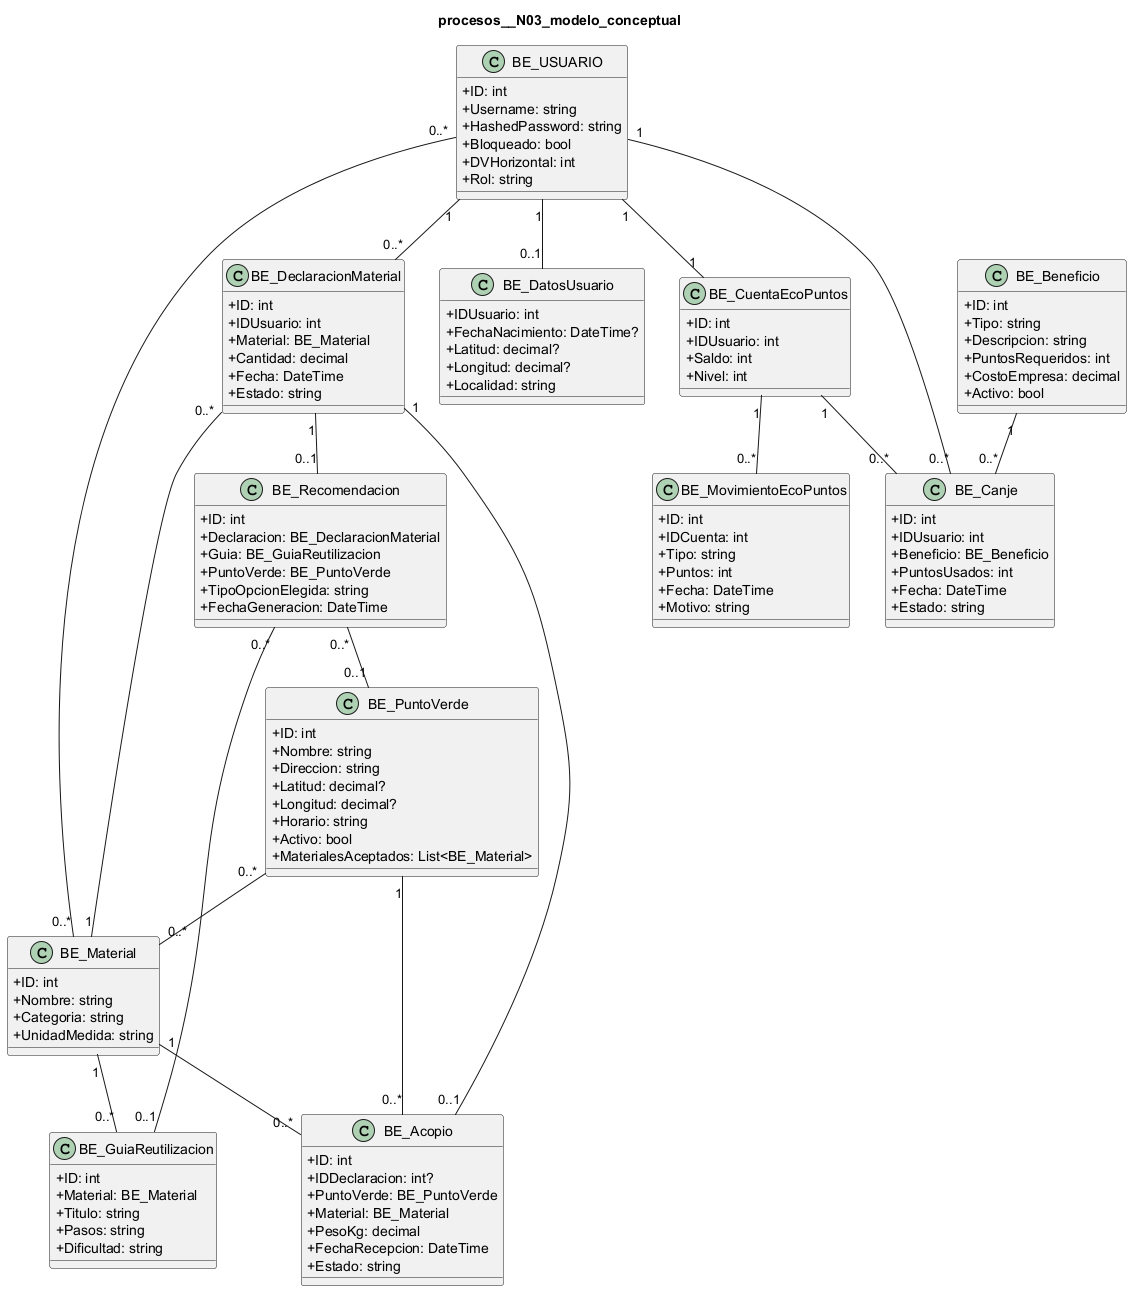

The diagram above was rendered by PlantUML. Its source (embedded in the PNG):
@startuml
skinparam classAttributeIconSize 0
title procesos__N03_modelo_conceptual
class "BE_USUARIO" as USUARIO {
  +ID: int
  +Username: string
  +HashedPassword: string
  +Bloqueado: bool
  +DVHorizontal: int
  +Rol: string
}
class "BE_DatosUsuario" as DATOS_USUARIO {
  +IDUsuario: int
  +FechaNacimiento: DateTime?
  +Latitud: decimal?
  +Longitud: decimal?
  +Localidad: string
}
class "BE_DeclaracionMaterial" as DECLARACION {
  +ID: int
  +IDUsuario: int
  +Material: BE_Material
  +Cantidad: decimal
  +Fecha: DateTime
  +Estado: string
}
class "BE_Material" as MATERIAL {
  +ID: int
  +Nombre: string
  +Categoria: string
  +UnidadMedida: string
}
class "BE_Recomendacion" as RECOMENDACION {
  +ID: int
  +Declaracion: BE_DeclaracionMaterial
  +Guia: BE_GuiaReutilizacion
  +PuntoVerde: BE_PuntoVerde
  +TipoOpcionElegida: string
  +FechaGeneracion: DateTime
}
class "BE_GuiaReutilizacion" as GUIA {
  +ID: int
  +Material: BE_Material
  +Titulo: string
  +Pasos: string
  +Dificultad: string
}
class "BE_PuntoVerde" as PUNTO_VERDE {
  +ID: int
  +Nombre: string
  +Direccion: string
  +Latitud: decimal?
  +Longitud: decimal?
  +Horario: string
  +Activo: bool
  +MaterialesAceptados: List<BE_Material>
}
class "BE_CuentaEcoPuntos" as CUENTA {
  +ID: int
  +IDUsuario: int
  +Saldo: int
  +Nivel: int
}
class "BE_MovimientoEcoPuntos" as MOVIMIENTO {
  +ID: int
  +IDCuenta: int
  +Tipo: string
  +Puntos: int
  +Fecha: DateTime
  +Motivo: string
}
class "BE_Acopio" as ACOPIO {
  +ID: int
  +IDDeclaracion: int?
  +PuntoVerde: BE_PuntoVerde
  +Material: BE_Material
  +PesoKg: decimal
  +FechaRecepcion: DateTime
  +Estado: string
}
class "BE_Canje" as CANJE {
  +ID: int
  +IDUsuario: int
  +Beneficio: BE_Beneficio
  +PuntosUsados: int
  +Fecha: DateTime
  +Estado: string
}
class "BE_Beneficio" as BENEFICIO {
  +ID: int
  +Tipo: string
  +Descripcion: string
  +PuntosRequeridos: int
  +CostoEmpresa: decimal
  +Activo: bool
}
USUARIO "1" -- "0..*" DECLARACION
DECLARACION "0..*" -- "1" MATERIAL
DECLARACION "1" -- "0..1" RECOMENDACION
RECOMENDACION "0..*" -- "0..1" GUIA
RECOMENDACION "0..*" -- "0..1" PUNTO_VERDE
DECLARACION "1" -- "0..1" ACOPIO
PUNTO_VERDE "1" -- "0..*" ACOPIO
MATERIAL "1" -- "0..*" ACOPIO
PUNTO_VERDE "0..*" -- "0..*" MATERIAL
USUARIO "1" -- "1" CUENTA
CUENTA "1" -- "0..*" MOVIMIENTO
USUARIO "1" -- "0..*" CANJE
BENEFICIO "1" -- "0..*" CANJE
CUENTA "1" -- "0..*" CANJE
MATERIAL "1" -- "0..*" GUIA
USUARIO "1" -- "0..1" DATOS_USUARIO
USUARIO "0..*" -- "0..*" MATERIAL
@enduml